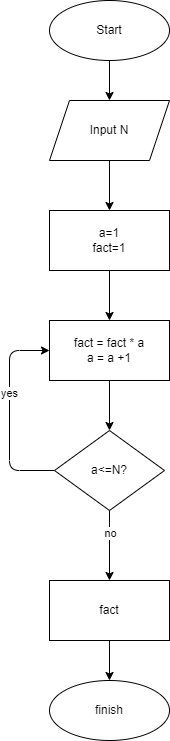

The diagram above was exported from draw.io. Its source (the exported page's mxGraphModel, read from the mxfile embedded in the PNG):
<mxGraphModel dx="519" dy="262" grid="1" gridSize="10" guides="1" tooltips="1" connect="1" arrows="1" fold="1" page="1" pageScale="1" pageWidth="827" pageHeight="1169" math="0" shadow="0">
  <root>
    <mxCell id="0" />
    <mxCell id="1" parent="0" />
    <mxCell id="35" value="" style="edgeStyle=none;html=1;" parent="1" source="33" target="34" edge="1">
      <mxGeometry relative="1" as="geometry" />
    </mxCell>
    <mxCell id="33" value="Start" style="ellipse;whiteSpace=wrap;html=1;" parent="1" vertex="1">
      <mxGeometry x="110" y="330" width="120" height="60" as="geometry" />
    </mxCell>
    <mxCell id="39" value="" style="edgeStyle=none;html=1;" parent="1" source="34" target="38" edge="1">
      <mxGeometry relative="1" as="geometry" />
    </mxCell>
    <mxCell id="34" value="Input N" style="shape=parallelogram;perimeter=parallelogramPerimeter;whiteSpace=wrap;html=1;fixedSize=1;" parent="1" vertex="1">
      <mxGeometry x="110" y="430" width="120" height="60" as="geometry" />
    </mxCell>
    <mxCell id="48" value="" style="edgeStyle=none;html=1;" parent="1" source="38" target="47" edge="1">
      <mxGeometry relative="1" as="geometry" />
    </mxCell>
    <mxCell id="38" value="a=1&lt;br&gt;fact=1" style="whiteSpace=wrap;html=1;" parent="1" vertex="1">
      <mxGeometry x="110" y="540" width="120" height="60" as="geometry" />
    </mxCell>
    <mxCell id="43" value="" style="edgeStyle=none;html=1;" parent="1" source="40" target="42" edge="1">
      <mxGeometry relative="1" as="geometry" />
    </mxCell>
    <mxCell id="52" value="no" style="edgeLabel;html=1;align=center;verticalAlign=middle;resizable=0;points=[];" parent="43" vertex="1" connectable="0">
      <mxGeometry x="-0.3714" relative="1" as="geometry">
        <mxPoint as="offset" />
      </mxGeometry>
    </mxCell>
    <mxCell id="49" style="edgeStyle=none;html=1;exitX=0;exitY=0.5;exitDx=0;exitDy=0;entryX=0;entryY=0.5;entryDx=0;entryDy=0;" parent="1" source="40" target="47" edge="1">
      <mxGeometry relative="1" as="geometry">
        <mxPoint x="70" y="580" as="targetPoint" />
        <Array as="points">
          <mxPoint x="70" y="800" />
          <mxPoint x="70" y="680" />
        </Array>
      </mxGeometry>
    </mxCell>
    <mxCell id="50" value="yes" style="edgeLabel;html=1;align=center;verticalAlign=middle;resizable=0;points=[];" parent="49" vertex="1" connectable="0">
      <mxGeometry x="0.2" y="1" relative="1" as="geometry">
        <mxPoint as="offset" />
      </mxGeometry>
    </mxCell>
    <mxCell id="40" value="a&amp;lt;=N?" style="rhombus;whiteSpace=wrap;html=1;" parent="1" vertex="1">
      <mxGeometry x="115" y="760" width="110" height="80" as="geometry" />
    </mxCell>
    <mxCell id="54" value="" style="edgeStyle=none;html=1;" parent="1" source="42" target="53" edge="1">
      <mxGeometry relative="1" as="geometry" />
    </mxCell>
    <mxCell id="42" value="fact" style="whiteSpace=wrap;html=1;" parent="1" vertex="1">
      <mxGeometry x="110" y="910" width="120" height="60" as="geometry" />
    </mxCell>
    <mxCell id="46" value="" style="edgeStyle=none;html=1;" parent="1" target="40" edge="1">
      <mxGeometry relative="1" as="geometry">
        <mxPoint x="170" y="710" as="sourcePoint" />
      </mxGeometry>
    </mxCell>
    <mxCell id="47" value="fact = fact * a&lt;br&gt;a = a +1" style="whiteSpace=wrap;html=1;" parent="1" vertex="1">
      <mxGeometry x="110" y="650" width="120" height="60" as="geometry" />
    </mxCell>
    <mxCell id="53" value="finish" style="ellipse;whiteSpace=wrap;html=1;" parent="1" vertex="1">
      <mxGeometry x="110" y="1010" width="120" height="60" as="geometry" />
    </mxCell>
  </root>
</mxGraphModel>